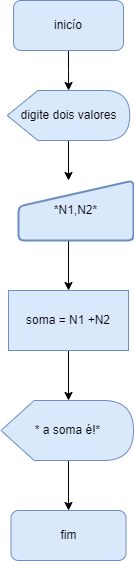

The diagram above was exported from draw.io. Its source (the exported page's mxGraphModel, read from the mxfile embedded in the PNG):
<mxGraphModel dx="1102" dy="557" grid="1" gridSize="10" guides="1" tooltips="1" connect="1" arrows="1" fold="1" page="1" pageScale="1" pageWidth="827" pageHeight="1169" math="0" shadow="0">
  <root>
    <mxCell id="0" />
    <mxCell id="1" parent="0" />
    <mxCell id="1BNM760uW3bT-Bd71895-75" value="" style="edgeStyle=orthogonalEdgeStyle;rounded=0;orthogonalLoop=1;jettySize=auto;html=1;" edge="1" parent="1" source="1BNM760uW3bT-Bd71895-1" target="1BNM760uW3bT-Bd71895-74">
      <mxGeometry relative="1" as="geometry" />
    </mxCell>
    <mxCell id="1BNM760uW3bT-Bd71895-1" value="inicío" style="rounded=1;whiteSpace=wrap;html=1;fillColor=#dae8fc;strokeColor=#6c8ebf;" vertex="1" parent="1">
      <mxGeometry x="320" y="120" width="110" height="50" as="geometry" />
    </mxCell>
    <mxCell id="1BNM760uW3bT-Bd71895-67" value="" style="edgeStyle=orthogonalEdgeStyle;rounded=0;orthogonalLoop=1;jettySize=auto;html=1;" edge="1" parent="1">
      <mxGeometry relative="1" as="geometry">
        <mxPoint x="375" y="260" as="sourcePoint" />
        <mxPoint x="375" y="300" as="targetPoint" />
      </mxGeometry>
    </mxCell>
    <mxCell id="1BNM760uW3bT-Bd71895-69" value="" style="edgeStyle=orthogonalEdgeStyle;rounded=0;orthogonalLoop=1;jettySize=auto;html=1;" edge="1" parent="1" target="1BNM760uW3bT-Bd71895-68">
      <mxGeometry relative="1" as="geometry">
        <mxPoint x="375" y="360" as="sourcePoint" />
      </mxGeometry>
    </mxCell>
    <mxCell id="1BNM760uW3bT-Bd71895-71" value="" style="edgeStyle=orthogonalEdgeStyle;rounded=0;orthogonalLoop=1;jettySize=auto;html=1;" edge="1" parent="1" source="1BNM760uW3bT-Bd71895-68">
      <mxGeometry relative="1" as="geometry">
        <mxPoint x="375" y="520" as="targetPoint" />
      </mxGeometry>
    </mxCell>
    <mxCell id="1BNM760uW3bT-Bd71895-68" value="soma = N1 +N2" style="whiteSpace=wrap;html=1;fillColor=#dae8fc;strokeColor=#6c8ebf;" vertex="1" parent="1">
      <mxGeometry x="315" y="410" width="120" height="60" as="geometry" />
    </mxCell>
    <mxCell id="1BNM760uW3bT-Bd71895-73" value="" style="edgeStyle=orthogonalEdgeStyle;rounded=0;orthogonalLoop=1;jettySize=auto;html=1;" edge="1" parent="1" target="1BNM760uW3bT-Bd71895-72">
      <mxGeometry relative="1" as="geometry">
        <mxPoint x="375" y="580" as="sourcePoint" />
      </mxGeometry>
    </mxCell>
    <mxCell id="1BNM760uW3bT-Bd71895-72" value="fim" style="rounded=1;whiteSpace=wrap;html=1;fillColor=#dae8fc;strokeColor=#6c8ebf;" vertex="1" parent="1">
      <mxGeometry x="317.5" y="630" width="115" height="50" as="geometry" />
    </mxCell>
    <mxCell id="1BNM760uW3bT-Bd71895-74" value="digite dois valores" style="shape=display;whiteSpace=wrap;html=1;fillColor=#dae8fc;strokeColor=#6c8ebf;" vertex="1" parent="1">
      <mxGeometry x="313.75" y="210" width="122.5" height="50" as="geometry" />
    </mxCell>
    <mxCell id="1BNM760uW3bT-Bd71895-76" value="*N1,N2*" style="html=1;strokeWidth=2;shape=manualInput;whiteSpace=wrap;rounded=1;size=26;arcSize=11;fillColor=#dae8fc;strokeColor=#6c8ebf;" vertex="1" parent="1">
      <mxGeometry x="325" y="300" width="115" height="60" as="geometry" />
    </mxCell>
    <mxCell id="1BNM760uW3bT-Bd71895-77" value="* a soma é!*" style="shape=display;whiteSpace=wrap;html=1;fillColor=#dae8fc;strokeColor=#6c8ebf;" vertex="1" parent="1">
      <mxGeometry x="307.5" y="520" width="132.5" height="60" as="geometry" />
    </mxCell>
  </root>
</mxGraphModel>